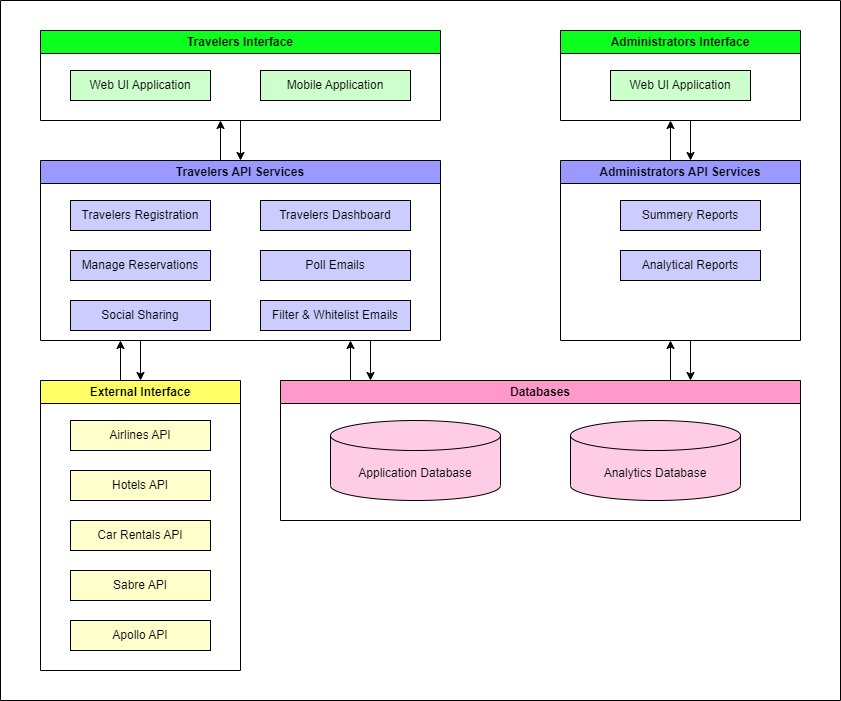

The diagram above was exported from draw.io. Its source (the exported page's mxGraphModel, read from the mxfile embedded in the PNG):
<mxGraphModel dx="1120" dy="478" grid="1" gridSize="10" guides="1" tooltips="1" connect="1" arrows="1" fold="1" page="1" pageScale="1" pageWidth="850" pageHeight="1100" math="0" shadow="0">
  <root>
    <mxCell id="0" />
    <mxCell id="1" parent="0" />
    <mxCell id="KaMkTv_WS9dYHztY2H2B-1" value="Travelers Interface" style="swimlane;whiteSpace=wrap;html=1;fillColor=#0DFF1D;" vertex="1" parent="1">
      <mxGeometry x="40" y="50" width="400" height="90" as="geometry" />
    </mxCell>
    <mxCell id="KaMkTv_WS9dYHztY2H2B-3" value="Web UI Application" style="rounded=0;whiteSpace=wrap;html=1;fillColor=#CCFFCC;" vertex="1" parent="KaMkTv_WS9dYHztY2H2B-1">
      <mxGeometry x="30" y="40" width="140" height="30" as="geometry" />
    </mxCell>
    <mxCell id="KaMkTv_WS9dYHztY2H2B-4" value="Mobile Application" style="rounded=0;whiteSpace=wrap;html=1;fillColor=#CCFFCC;" vertex="1" parent="KaMkTv_WS9dYHztY2H2B-1">
      <mxGeometry x="220" y="40" width="150" height="30" as="geometry" />
    </mxCell>
    <mxCell id="KaMkTv_WS9dYHztY2H2B-5" value="Administrators Interface" style="swimlane;whiteSpace=wrap;html=1;fillColor=#0DFF1D;startSize=23;" vertex="1" parent="1">
      <mxGeometry x="560" y="50" width="240" height="90" as="geometry" />
    </mxCell>
    <mxCell id="KaMkTv_WS9dYHztY2H2B-6" value="Web UI Application" style="rounded=0;whiteSpace=wrap;html=1;fillColor=#CCFFCC;" vertex="1" parent="KaMkTv_WS9dYHztY2H2B-5">
      <mxGeometry x="50" y="40" width="140" height="30" as="geometry" />
    </mxCell>
    <mxCell id="KaMkTv_WS9dYHztY2H2B-8" value="Travelers API Services" style="swimlane;whiteSpace=wrap;html=1;startSize=23;fillColor=#9999FF;" vertex="1" parent="1">
      <mxGeometry x="40" y="180" width="400" height="180" as="geometry" />
    </mxCell>
    <mxCell id="KaMkTv_WS9dYHztY2H2B-9" value="Travelers Registration&lt;span id=&quot;docs-internal-guid-a03fbe3c-7fff-61b3-16bb-49a1d46364ce&quot;&gt;&lt;/span&gt;&lt;span id=&quot;docs-internal-guid-dbb4db71-7fff-8ece-8a54-03e15fba1e9a&quot;&gt;&lt;/span&gt;&lt;span id=&quot;docs-internal-guid-dbb4db71-7fff-8ece-8a54-03e15fba1e9a&quot;&gt;&lt;/span&gt;" style="rounded=0;whiteSpace=wrap;html=1;fillColor=#CCCCFF;" vertex="1" parent="KaMkTv_WS9dYHztY2H2B-8">
      <mxGeometry x="30" y="40" width="140" height="30" as="geometry" />
    </mxCell>
    <mxCell id="KaMkTv_WS9dYHztY2H2B-10" value="Travelers Dashboard" style="rounded=0;whiteSpace=wrap;html=1;fillColor=#CCCCFF;" vertex="1" parent="KaMkTv_WS9dYHztY2H2B-8">
      <mxGeometry x="220" y="40" width="150" height="30" as="geometry" />
    </mxCell>
    <mxCell id="KaMkTv_WS9dYHztY2H2B-11" value="Manage Reservations&lt;span id=&quot;docs-internal-guid-a03fbe3c-7fff-61b3-16bb-49a1d46364ce&quot;&gt;&lt;/span&gt;&lt;span id=&quot;docs-internal-guid-dbb4db71-7fff-8ece-8a54-03e15fba1e9a&quot;&gt;&lt;/span&gt;&lt;span id=&quot;docs-internal-guid-dbb4db71-7fff-8ece-8a54-03e15fba1e9a&quot;&gt;&lt;/span&gt;" style="rounded=0;whiteSpace=wrap;html=1;fillColor=#CCCCFF;" vertex="1" parent="KaMkTv_WS9dYHztY2H2B-8">
      <mxGeometry x="30" y="90" width="140" height="30" as="geometry" />
    </mxCell>
    <mxCell id="KaMkTv_WS9dYHztY2H2B-12" value="Poll Emails" style="rounded=0;whiteSpace=wrap;html=1;fillColor=#CCCCFF;" vertex="1" parent="KaMkTv_WS9dYHztY2H2B-8">
      <mxGeometry x="220" y="90" width="150" height="30" as="geometry" />
    </mxCell>
    <mxCell id="KaMkTv_WS9dYHztY2H2B-31" value="Social Sharing" style="rounded=0;whiteSpace=wrap;html=1;fillColor=#CCCCFF;" vertex="1" parent="KaMkTv_WS9dYHztY2H2B-8">
      <mxGeometry x="30" y="140" width="140" height="30" as="geometry" />
    </mxCell>
    <mxCell id="KaMkTv_WS9dYHztY2H2B-32" value="Filter &amp;amp; Whitelist Emails" style="rounded=0;whiteSpace=wrap;html=1;fillColor=#CCCCFF;" vertex="1" parent="KaMkTv_WS9dYHztY2H2B-8">
      <mxGeometry x="220" y="140" width="150" height="30" as="geometry" />
    </mxCell>
    <mxCell id="KaMkTv_WS9dYHztY2H2B-13" value="Administrators API Services" style="swimlane;whiteSpace=wrap;html=1;fillColor=#9999FF;" vertex="1" parent="1">
      <mxGeometry x="560" y="180" width="240" height="180" as="geometry" />
    </mxCell>
    <mxCell id="KaMkTv_WS9dYHztY2H2B-14" value="Summery Reports&lt;span id=&quot;docs-internal-guid-a03fbe3c-7fff-61b3-16bb-49a1d46364ce&quot;&gt;&lt;/span&gt;&lt;span id=&quot;docs-internal-guid-dbb4db71-7fff-8ece-8a54-03e15fba1e9a&quot;&gt;&lt;/span&gt;&lt;span id=&quot;docs-internal-guid-dbb4db71-7fff-8ece-8a54-03e15fba1e9a&quot;&gt;&lt;/span&gt;" style="rounded=0;whiteSpace=wrap;html=1;fillColor=#CCCCFF;" vertex="1" parent="KaMkTv_WS9dYHztY2H2B-13">
      <mxGeometry x="60" y="40" width="140" height="30" as="geometry" />
    </mxCell>
    <mxCell id="KaMkTv_WS9dYHztY2H2B-16" value="Analytical Reports&lt;span id=&quot;docs-internal-guid-a03fbe3c-7fff-61b3-16bb-49a1d46364ce&quot;&gt;&lt;/span&gt;&lt;span id=&quot;docs-internal-guid-dbb4db71-7fff-8ece-8a54-03e15fba1e9a&quot;&gt;&lt;/span&gt;&lt;span id=&quot;docs-internal-guid-dbb4db71-7fff-8ece-8a54-03e15fba1e9a&quot;&gt;&lt;/span&gt;" style="rounded=0;whiteSpace=wrap;html=1;fillColor=#CCCCFF;" vertex="1" parent="KaMkTv_WS9dYHztY2H2B-13">
      <mxGeometry x="60" y="90" width="140" height="30" as="geometry" />
    </mxCell>
    <mxCell id="KaMkTv_WS9dYHztY2H2B-18" value="External Interface" style="swimlane;whiteSpace=wrap;html=1;fillColor=#FFFF66;" vertex="1" parent="1">
      <mxGeometry x="40" y="400" width="200" height="290" as="geometry" />
    </mxCell>
    <mxCell id="KaMkTv_WS9dYHztY2H2B-19" value="Airlines API&lt;span id=&quot;docs-internal-guid-dbb4db71-7fff-8ece-8a54-03e15fba1e9a&quot;&gt;&lt;/span&gt;" style="rounded=0;whiteSpace=wrap;html=1;fillColor=#FFFFCC;" vertex="1" parent="KaMkTv_WS9dYHztY2H2B-18">
      <mxGeometry x="30" y="40" width="140" height="30" as="geometry" />
    </mxCell>
    <mxCell id="KaMkTv_WS9dYHztY2H2B-20" value="Hotels API" style="rounded=0;whiteSpace=wrap;html=1;fillColor=#FFFFCC;" vertex="1" parent="KaMkTv_WS9dYHztY2H2B-18">
      <mxGeometry x="30" y="90" width="140" height="30" as="geometry" />
    </mxCell>
    <mxCell id="KaMkTv_WS9dYHztY2H2B-21" value="Car Rentals API" style="rounded=0;whiteSpace=wrap;html=1;fillColor=#FFFFCC;" vertex="1" parent="KaMkTv_WS9dYHztY2H2B-18">
      <mxGeometry x="30" y="140" width="140" height="30" as="geometry" />
    </mxCell>
    <mxCell id="KaMkTv_WS9dYHztY2H2B-22" value="Sabre API" style="rounded=0;whiteSpace=wrap;html=1;fillColor=#FFFFCC;" vertex="1" parent="KaMkTv_WS9dYHztY2H2B-18">
      <mxGeometry x="30" y="190" width="140" height="30" as="geometry" />
    </mxCell>
    <mxCell id="KaMkTv_WS9dYHztY2H2B-23" value="Apollo API" style="rounded=0;whiteSpace=wrap;html=1;fillColor=#FFFFCC;" vertex="1" parent="KaMkTv_WS9dYHztY2H2B-18">
      <mxGeometry x="30" y="240" width="140" height="30" as="geometry" />
    </mxCell>
    <mxCell id="KaMkTv_WS9dYHztY2H2B-26" value="Databases" style="swimlane;whiteSpace=wrap;html=1;fillColor=#FF99CC;" vertex="1" parent="1">
      <mxGeometry x="280" y="400" width="520" height="140" as="geometry" />
    </mxCell>
    <mxCell id="KaMkTv_WS9dYHztY2H2B-29" value="Application Database" style="shape=cylinder3;whiteSpace=wrap;html=1;boundedLbl=1;backgroundOutline=1;size=15;fillColor=#FFCCE6;" vertex="1" parent="KaMkTv_WS9dYHztY2H2B-26">
      <mxGeometry x="50" y="40" width="170" height="80" as="geometry" />
    </mxCell>
    <mxCell id="KaMkTv_WS9dYHztY2H2B-30" value="Analytics Database" style="shape=cylinder3;whiteSpace=wrap;html=1;boundedLbl=1;backgroundOutline=1;size=15;fillColor=#FFCCE6;" vertex="1" parent="KaMkTv_WS9dYHztY2H2B-26">
      <mxGeometry x="290" y="40" width="170" height="80" as="geometry" />
    </mxCell>
    <mxCell id="KaMkTv_WS9dYHztY2H2B-34" value="" style="endArrow=classic;html=1;rounded=0;" edge="1" parent="1">
      <mxGeometry width="50" height="50" relative="1" as="geometry">
        <mxPoint x="120" y="400" as="sourcePoint" />
        <mxPoint x="120" y="360" as="targetPoint" />
      </mxGeometry>
    </mxCell>
    <mxCell id="KaMkTv_WS9dYHztY2H2B-35" value="" style="endArrow=classic;html=1;rounded=0;exitX=0.25;exitY=1;exitDx=0;exitDy=0;entryX=0.5;entryY=0;entryDx=0;entryDy=0;" edge="1" parent="1" source="KaMkTv_WS9dYHztY2H2B-8" target="KaMkTv_WS9dYHztY2H2B-18">
      <mxGeometry width="50" height="50" relative="1" as="geometry">
        <mxPoint x="130" y="410" as="sourcePoint" />
        <mxPoint x="190" y="380" as="targetPoint" />
      </mxGeometry>
    </mxCell>
    <mxCell id="KaMkTv_WS9dYHztY2H2B-36" value="" style="endArrow=classic;html=1;rounded=0;" edge="1" parent="1">
      <mxGeometry width="50" height="50" relative="1" as="geometry">
        <mxPoint x="670" y="400" as="sourcePoint" />
        <mxPoint x="670" y="360" as="targetPoint" />
      </mxGeometry>
    </mxCell>
    <mxCell id="KaMkTv_WS9dYHztY2H2B-37" value="" style="endArrow=classic;html=1;rounded=0;exitX=0.25;exitY=1;exitDx=0;exitDy=0;entryX=0.5;entryY=0;entryDx=0;entryDy=0;" edge="1" parent="1">
      <mxGeometry width="50" height="50" relative="1" as="geometry">
        <mxPoint x="690" y="360" as="sourcePoint" />
        <mxPoint x="690" y="400" as="targetPoint" />
      </mxGeometry>
    </mxCell>
    <mxCell id="KaMkTv_WS9dYHztY2H2B-38" value="" style="endArrow=classic;html=1;rounded=0;" edge="1" parent="1">
      <mxGeometry width="50" height="50" relative="1" as="geometry">
        <mxPoint x="350" y="400" as="sourcePoint" />
        <mxPoint x="350" y="360" as="targetPoint" />
      </mxGeometry>
    </mxCell>
    <mxCell id="KaMkTv_WS9dYHztY2H2B-39" value="" style="endArrow=classic;html=1;rounded=0;exitX=0.25;exitY=1;exitDx=0;exitDy=0;entryX=0.5;entryY=0;entryDx=0;entryDy=0;" edge="1" parent="1">
      <mxGeometry width="50" height="50" relative="1" as="geometry">
        <mxPoint x="370" y="360" as="sourcePoint" />
        <mxPoint x="370" y="400" as="targetPoint" />
      </mxGeometry>
    </mxCell>
    <mxCell id="KaMkTv_WS9dYHztY2H2B-40" value="" style="endArrow=classic;html=1;rounded=0;" edge="1" parent="1">
      <mxGeometry width="50" height="50" relative="1" as="geometry">
        <mxPoint x="670" y="180" as="sourcePoint" />
        <mxPoint x="670" y="140" as="targetPoint" />
      </mxGeometry>
    </mxCell>
    <mxCell id="KaMkTv_WS9dYHztY2H2B-41" value="" style="endArrow=classic;html=1;rounded=0;" edge="1" parent="1">
      <mxGeometry width="50" height="50" relative="1" as="geometry">
        <mxPoint x="220" y="180" as="sourcePoint" />
        <mxPoint x="220" y="140" as="targetPoint" />
      </mxGeometry>
    </mxCell>
    <mxCell id="KaMkTv_WS9dYHztY2H2B-42" value="" style="endArrow=classic;html=1;rounded=0;exitX=0.25;exitY=1;exitDx=0;exitDy=0;entryX=0.5;entryY=0;entryDx=0;entryDy=0;" edge="1" parent="1">
      <mxGeometry width="50" height="50" relative="1" as="geometry">
        <mxPoint x="690" y="140" as="sourcePoint" />
        <mxPoint x="690" y="180" as="targetPoint" />
      </mxGeometry>
    </mxCell>
    <mxCell id="KaMkTv_WS9dYHztY2H2B-43" value="" style="endArrow=classic;html=1;rounded=0;exitX=0.25;exitY=1;exitDx=0;exitDy=0;entryX=0.5;entryY=0;entryDx=0;entryDy=0;" edge="1" parent="1">
      <mxGeometry width="50" height="50" relative="1" as="geometry">
        <mxPoint x="240" y="140" as="sourcePoint" />
        <mxPoint x="240" y="180" as="targetPoint" />
      </mxGeometry>
    </mxCell>
    <mxCell id="KaMkTv_WS9dYHztY2H2B-45" value="" style="swimlane;startSize=0;" vertex="1" parent="1">
      <mxGeometry y="20" width="840" height="700" as="geometry" />
    </mxCell>
  </root>
</mxGraphModel>